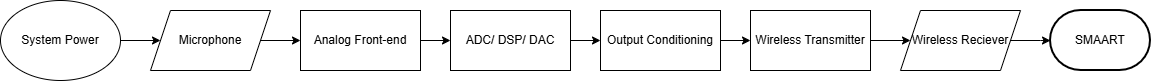

The diagram above was exported from draw.io. Its source (the exported page's mxGraphModel, read from the mxfile embedded in the PNG):
<mxGraphModel dx="1603" dy="811" grid="1" gridSize="10" guides="1" tooltips="1" connect="1" arrows="1" fold="1" page="1" pageScale="1" pageWidth="850" pageHeight="1100" math="0" shadow="0">
  <root>
    <mxCell id="0" />
    <mxCell id="1" parent="0" />
    <mxCell id="sUsYJDuoEnJraw1HKNVP-7" edge="1" parent="1" source="sUsYJDuoEnJraw1HKNVP-1" style="edgeStyle=orthogonalEdgeStyle;rounded=0;orthogonalLoop=1;jettySize=auto;html=1;" target="sUsYJDuoEnJraw1HKNVP-4" value="">
      <mxGeometry relative="1" as="geometry" />
    </mxCell>
    <mxCell id="sUsYJDuoEnJraw1HKNVP-1" parent="1" style="ellipse;whiteSpace=wrap;html=1;" value="System Power" vertex="1">
      <mxGeometry height="80" width="120" x="10" y="220" as="geometry" />
    </mxCell>
    <mxCell id="sUsYJDuoEnJraw1HKNVP-6" edge="1" parent="1" source="sUsYJDuoEnJraw1HKNVP-4" style="edgeStyle=orthogonalEdgeStyle;rounded=0;orthogonalLoop=1;jettySize=auto;html=1;" target="sUsYJDuoEnJraw1HKNVP-5" value="">
      <mxGeometry relative="1" as="geometry" />
    </mxCell>
    <mxCell id="sUsYJDuoEnJraw1HKNVP-4" parent="1" style="shape=parallelogram;perimeter=parallelogramPerimeter;whiteSpace=wrap;html=1;fixedSize=1;" value="Microphone" vertex="1">
      <mxGeometry height="60" width="120" x="160" y="230" as="geometry" />
    </mxCell>
    <mxCell id="sUsYJDuoEnJraw1HKNVP-9" edge="1" parent="1" source="sUsYJDuoEnJraw1HKNVP-5" style="edgeStyle=orthogonalEdgeStyle;rounded=0;orthogonalLoop=1;jettySize=auto;html=1;" target="sUsYJDuoEnJraw1HKNVP-8" value="">
      <mxGeometry relative="1" as="geometry" />
    </mxCell>
    <mxCell id="sUsYJDuoEnJraw1HKNVP-5" parent="1" style="whiteSpace=wrap;html=1;" value="Analog Front-end" vertex="1">
      <mxGeometry height="60" width="120" x="310" y="230" as="geometry" />
    </mxCell>
    <mxCell id="sUsYJDuoEnJraw1HKNVP-13" edge="1" parent="1" source="sUsYJDuoEnJraw1HKNVP-8" style="edgeStyle=orthogonalEdgeStyle;rounded=0;orthogonalLoop=1;jettySize=auto;html=1;" target="sUsYJDuoEnJraw1HKNVP-12" value="">
      <mxGeometry relative="1" as="geometry" />
    </mxCell>
    <mxCell id="sUsYJDuoEnJraw1HKNVP-8" parent="1" style="whiteSpace=wrap;html=1;" value="ADC/ DSP/ DAC" vertex="1">
      <mxGeometry height="60" width="120" x="460" y="230" as="geometry" />
    </mxCell>
    <mxCell id="sUsYJDuoEnJraw1HKNVP-15" edge="1" parent="1" source="sUsYJDuoEnJraw1HKNVP-12" style="edgeStyle=orthogonalEdgeStyle;rounded=0;orthogonalLoop=1;jettySize=auto;html=1;" target="sUsYJDuoEnJraw1HKNVP-14" value="">
      <mxGeometry relative="1" as="geometry" />
    </mxCell>
    <mxCell id="sUsYJDuoEnJraw1HKNVP-12" parent="1" style="whiteSpace=wrap;html=1;" value="Output Conditioning" vertex="1">
      <mxGeometry height="60" width="120" x="610" y="230" as="geometry" />
    </mxCell>
    <mxCell id="sUsYJDuoEnJraw1HKNVP-17" edge="1" parent="1" source="sUsYJDuoEnJraw1HKNVP-14" style="edgeStyle=orthogonalEdgeStyle;rounded=0;orthogonalLoop=1;jettySize=auto;html=1;" target="sUsYJDuoEnJraw1HKNVP-16" value="">
      <mxGeometry relative="1" as="geometry" />
    </mxCell>
    <mxCell id="sUsYJDuoEnJraw1HKNVP-14" parent="1" style="whiteSpace=wrap;html=1;" value="Wireless Transmitter" vertex="1">
      <mxGeometry height="60" width="120" x="760" y="230" as="geometry" />
    </mxCell>
    <mxCell id="sUsYJDuoEnJraw1HKNVP-23" edge="1" parent="1" source="sUsYJDuoEnJraw1HKNVP-16" style="edgeStyle=orthogonalEdgeStyle;rounded=0;orthogonalLoop=1;jettySize=auto;html=1;" value="">
      <mxGeometry relative="1" as="geometry">
        <mxPoint x="1060" y="260.0769230769231" as="targetPoint" />
      </mxGeometry>
    </mxCell>
    <mxCell id="sUsYJDuoEnJraw1HKNVP-16" parent="1" style="shape=parallelogram;perimeter=parallelogramPerimeter;whiteSpace=wrap;html=1;fixedSize=1;" value="Wireless Reciever" vertex="1">
      <mxGeometry height="60" width="120" x="910" y="230" as="geometry" />
    </mxCell>
    <mxCell id="sUsYJDuoEnJraw1HKNVP-24" parent="1" style="strokeWidth=2;html=1;shape=mxgraph.flowchart.terminator;whiteSpace=wrap;" value="SMAART" vertex="1">
      <mxGeometry height="60" width="100" x="1060" y="230" as="geometry" />
    </mxCell>
  </root>
</mxGraphModel>